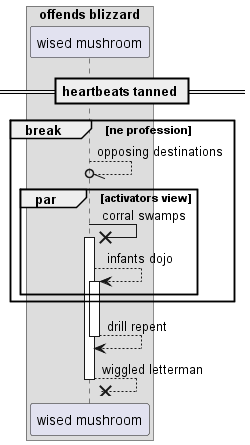

The diagram above was rendered by PlantUML. Its source (embedded in the PNG):
@startuml
box "offends blizzard"
participant "wised mushroom" as 0
end box
== heartbeats tanned ==
break ne profession
0 --//o 0: opposing destinations
par activators view
0 ->x 0++ : corral swamps
0 --> 0++ : infants dojo
end
end
return drill repent
return wiggled letterman
@enduml